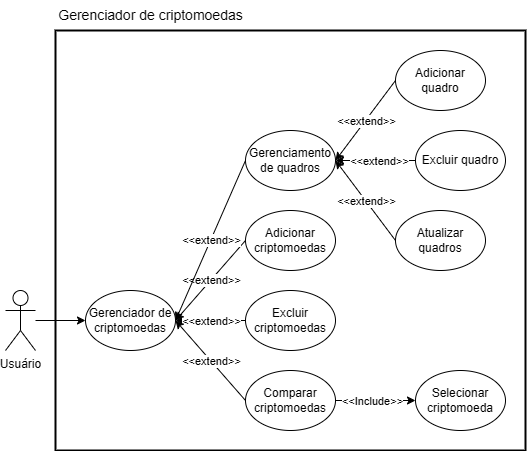

The diagram above was exported from draw.io. Its source (the exported page's mxGraphModel, read from the mxfile embedded in the PNG):
<mxGraphModel dx="880" dy="1637" grid="1" gridSize="10" guides="1" tooltips="1" connect="1" arrows="1" fold="1" page="1" pageScale="1" pageWidth="827" pageHeight="1169" math="0" shadow="0">
  <root>
    <mxCell id="0" />
    <mxCell id="1" parent="0" />
    <mxCell id="aijn3g_noWOIpRz1A_0y-9" style="edgeStyle=orthogonalEdgeStyle;rounded=0;orthogonalLoop=1;jettySize=auto;html=1;entryX=0;entryY=0.5;entryDx=0;entryDy=0;" parent="1" source="aijn3g_noWOIpRz1A_0y-1" target="aijn3g_noWOIpRz1A_0y-8" edge="1">
      <mxGeometry relative="1" as="geometry" />
    </mxCell>
    <mxCell id="aijn3g_noWOIpRz1A_0y-1" value="Usuário" style="shape=umlActor;verticalLabelPosition=bottom;verticalAlign=top;html=1;outlineConnect=0;" parent="1" vertex="1">
      <mxGeometry x="40" y="210" width="30" height="60" as="geometry" />
    </mxCell>
    <mxCell id="aijn3g_noWOIpRz1A_0y-14" style="rounded=0;orthogonalLoop=1;jettySize=auto;html=1;exitX=0;exitY=0.5;exitDx=0;exitDy=0;" parent="1" source="aijn3g_noWOIpRz1A_0y-3" edge="1">
      <mxGeometry relative="1" as="geometry">
        <mxPoint x="210" y="240" as="targetPoint" />
      </mxGeometry>
    </mxCell>
    <mxCell id="aijn3g_noWOIpRz1A_0y-18" value="&amp;lt;&amp;lt;extend&amp;gt;&amp;gt;" style="edgeLabel;html=1;align=center;verticalAlign=middle;resizable=0;points=[];" parent="aijn3g_noWOIpRz1A_0y-14" vertex="1" connectable="0">
      <mxGeometry relative="1" as="geometry">
        <mxPoint as="offset" />
      </mxGeometry>
    </mxCell>
    <mxCell id="aijn3g_noWOIpRz1A_0y-3" value="Excluir criptomoedas" style="ellipse;whiteSpace=wrap;html=1;" parent="1" vertex="1">
      <mxGeometry x="280" y="210" width="90" height="60" as="geometry" />
    </mxCell>
    <mxCell id="aijn3g_noWOIpRz1A_0y-13" style="rounded=0;orthogonalLoop=1;jettySize=auto;html=1;exitX=0;exitY=0.5;exitDx=0;exitDy=0;entryX=1;entryY=0.5;entryDx=0;entryDy=0;" parent="1" source="aijn3g_noWOIpRz1A_0y-5" target="aijn3g_noWOIpRz1A_0y-8" edge="1">
      <mxGeometry relative="1" as="geometry" />
    </mxCell>
    <mxCell id="aijn3g_noWOIpRz1A_0y-17" value="&amp;lt;&amp;lt;extend&amp;gt;&amp;gt;" style="edgeLabel;html=1;align=center;verticalAlign=middle;resizable=0;points=[];" parent="aijn3g_noWOIpRz1A_0y-13" vertex="1" connectable="0">
      <mxGeometry relative="1" as="geometry">
        <mxPoint as="offset" />
      </mxGeometry>
    </mxCell>
    <mxCell id="aijn3g_noWOIpRz1A_0y-5" value="Adicionar criptomoedas" style="ellipse;whiteSpace=wrap;html=1;" parent="1" vertex="1">
      <mxGeometry x="280" y="130" width="90" height="60" as="geometry" />
    </mxCell>
    <mxCell id="aijn3g_noWOIpRz1A_0y-15" style="rounded=0;orthogonalLoop=1;jettySize=auto;html=1;exitX=0;exitY=0.5;exitDx=0;exitDy=0;" parent="1" source="aijn3g_noWOIpRz1A_0y-6" edge="1">
      <mxGeometry relative="1" as="geometry">
        <mxPoint x="210" y="240" as="targetPoint" />
      </mxGeometry>
    </mxCell>
    <mxCell id="aijn3g_noWOIpRz1A_0y-19" value="&amp;lt;&amp;lt;extend&amp;gt;&amp;gt;" style="edgeLabel;html=1;align=center;verticalAlign=middle;resizable=0;points=[];" parent="aijn3g_noWOIpRz1A_0y-15" vertex="1" connectable="0">
      <mxGeometry relative="1" as="geometry">
        <mxPoint as="offset" />
      </mxGeometry>
    </mxCell>
    <mxCell id="OS3WAqhIXqxvSOq3tnb--1" value="" style="rounded=0;whiteSpace=wrap;html=1;fillColor=none;strokeWidth=2;" parent="1" vertex="1">
      <mxGeometry x="90" y="-50" width="470" height="420" as="geometry" />
    </mxCell>
    <mxCell id="YgrBCCpHtthPiAKoWhZj-2" style="edgeStyle=orthogonalEdgeStyle;rounded=0;orthogonalLoop=1;jettySize=auto;html=1;exitX=1;exitY=0.5;exitDx=0;exitDy=0;entryX=0;entryY=0.5;entryDx=0;entryDy=0;" parent="1" source="aijn3g_noWOIpRz1A_0y-6" target="YgrBCCpHtthPiAKoWhZj-1" edge="1">
      <mxGeometry relative="1" as="geometry" />
    </mxCell>
    <mxCell id="YgrBCCpHtthPiAKoWhZj-3" value="&amp;lt;&amp;lt;Include&amp;gt;&amp;gt;" style="edgeLabel;html=1;align=center;verticalAlign=middle;resizable=0;points=[];" parent="YgrBCCpHtthPiAKoWhZj-2" vertex="1" connectable="0">
      <mxGeometry relative="1" as="geometry">
        <mxPoint x="-4" as="offset" />
      </mxGeometry>
    </mxCell>
    <mxCell id="aijn3g_noWOIpRz1A_0y-6" value="Comparar criptomoedas" style="ellipse;whiteSpace=wrap;html=1;" parent="1" vertex="1">
      <mxGeometry x="280" y="290" width="90" height="60" as="geometry" />
    </mxCell>
    <mxCell id="aijn3g_noWOIpRz1A_0y-8" value="Gerenciador de criptomoedas" style="ellipse;whiteSpace=wrap;html=1;" parent="1" vertex="1">
      <mxGeometry x="120" y="210" width="90" height="60" as="geometry" />
    </mxCell>
    <mxCell id="OS3WAqhIXqxvSOq3tnb--2" value="Gerenciador de criptomoedas" style="text;html=1;align=center;verticalAlign=middle;resizable=0;points=[];autosize=1;strokeColor=none;fillColor=none;fontSize=14;" parent="1" vertex="1">
      <mxGeometry x="80" y="-80" width="210" height="30" as="geometry" />
    </mxCell>
    <mxCell id="YgrBCCpHtthPiAKoWhZj-1" value="Selecionar criptomoeda" style="ellipse;whiteSpace=wrap;html=1;" parent="1" vertex="1">
      <mxGeometry x="450" y="290" width="90" height="60" as="geometry" />
    </mxCell>
    <mxCell id="Fvz9EuxlKhX5kqc_0g7L-2" style="rounded=0;orthogonalLoop=1;jettySize=auto;html=1;exitX=0;exitY=0.5;exitDx=0;exitDy=0;entryX=1;entryY=0.5;entryDx=0;entryDy=0;" parent="1" source="Fvz9EuxlKhX5kqc_0g7L-1" target="aijn3g_noWOIpRz1A_0y-8" edge="1">
      <mxGeometry relative="1" as="geometry" />
    </mxCell>
    <mxCell id="Fvz9EuxlKhX5kqc_0g7L-3" value="&amp;lt;&amp;lt;extend&amp;gt;&amp;gt;" style="edgeLabel;html=1;align=center;verticalAlign=middle;resizable=0;points=[];" parent="Fvz9EuxlKhX5kqc_0g7L-2" vertex="1" connectable="0">
      <mxGeometry relative="1" as="geometry">
        <mxPoint as="offset" />
      </mxGeometry>
    </mxCell>
    <mxCell id="Fvz9EuxlKhX5kqc_0g7L-1" value="Gerenciamento de quadros" style="ellipse;whiteSpace=wrap;html=1;" parent="1" vertex="1">
      <mxGeometry x="280" y="50" width="90" height="60" as="geometry" />
    </mxCell>
    <mxCell id="Fvz9EuxlKhX5kqc_0g7L-9" style="rounded=0;orthogonalLoop=1;jettySize=auto;html=1;exitX=0;exitY=0.5;exitDx=0;exitDy=0;" parent="1" source="Fvz9EuxlKhX5kqc_0g7L-4" edge="1">
      <mxGeometry relative="1" as="geometry">
        <mxPoint x="370" y="80" as="targetPoint" />
      </mxGeometry>
    </mxCell>
    <mxCell id="Fvz9EuxlKhX5kqc_0g7L-13" value="&amp;lt;&amp;lt;extend&amp;gt;&amp;gt;" style="edgeLabel;html=1;align=center;verticalAlign=middle;resizable=0;points=[];" parent="Fvz9EuxlKhX5kqc_0g7L-9" vertex="1" connectable="0">
      <mxGeometry relative="1" as="geometry">
        <mxPoint as="offset" />
      </mxGeometry>
    </mxCell>
    <mxCell id="Fvz9EuxlKhX5kqc_0g7L-4" value="Atualizar quadros" style="ellipse;whiteSpace=wrap;html=1;" parent="1" vertex="1">
      <mxGeometry x="430" y="130" width="90" height="60" as="geometry" />
    </mxCell>
    <mxCell id="Fvz9EuxlKhX5kqc_0g7L-7" style="edgeStyle=orthogonalEdgeStyle;rounded=0;orthogonalLoop=1;jettySize=auto;html=1;exitX=0;exitY=0.5;exitDx=0;exitDy=0;entryX=1;entryY=0.5;entryDx=0;entryDy=0;" parent="1" source="Fvz9EuxlKhX5kqc_0g7L-5" target="Fvz9EuxlKhX5kqc_0g7L-1" edge="1">
      <mxGeometry relative="1" as="geometry" />
    </mxCell>
    <mxCell id="Fvz9EuxlKhX5kqc_0g7L-10" value="&amp;lt;&amp;lt;extend&amp;gt;&amp;gt;" style="edgeLabel;html=1;align=center;verticalAlign=middle;resizable=0;points=[];" parent="Fvz9EuxlKhX5kqc_0g7L-7" vertex="1" connectable="0">
      <mxGeometry relative="1" as="geometry">
        <mxPoint x="3" as="offset" />
      </mxGeometry>
    </mxCell>
    <mxCell id="Fvz9EuxlKhX5kqc_0g7L-5" value="Excluir quadro" style="ellipse;whiteSpace=wrap;html=1;" parent="1" vertex="1">
      <mxGeometry x="450" y="50" width="90" height="60" as="geometry" />
    </mxCell>
    <mxCell id="Fvz9EuxlKhX5kqc_0g7L-8" style="rounded=0;orthogonalLoop=1;jettySize=auto;html=1;exitX=0;exitY=0.5;exitDx=0;exitDy=0;" parent="1" source="Fvz9EuxlKhX5kqc_0g7L-6" edge="1">
      <mxGeometry relative="1" as="geometry">
        <mxPoint x="370" y="80" as="targetPoint" />
      </mxGeometry>
    </mxCell>
    <mxCell id="Fvz9EuxlKhX5kqc_0g7L-12" value="&amp;lt;&amp;lt;extend&amp;gt;&amp;gt;" style="edgeLabel;html=1;align=center;verticalAlign=middle;resizable=0;points=[];" parent="Fvz9EuxlKhX5kqc_0g7L-8" vertex="1" connectable="0">
      <mxGeometry relative="1" as="geometry">
        <mxPoint as="offset" />
      </mxGeometry>
    </mxCell>
    <mxCell id="Fvz9EuxlKhX5kqc_0g7L-6" value="Adicionar quadro" style="ellipse;whiteSpace=wrap;html=1;" parent="1" vertex="1">
      <mxGeometry x="430" y="-30" width="90" height="60" as="geometry" />
    </mxCell>
  </root>
</mxGraphModel>